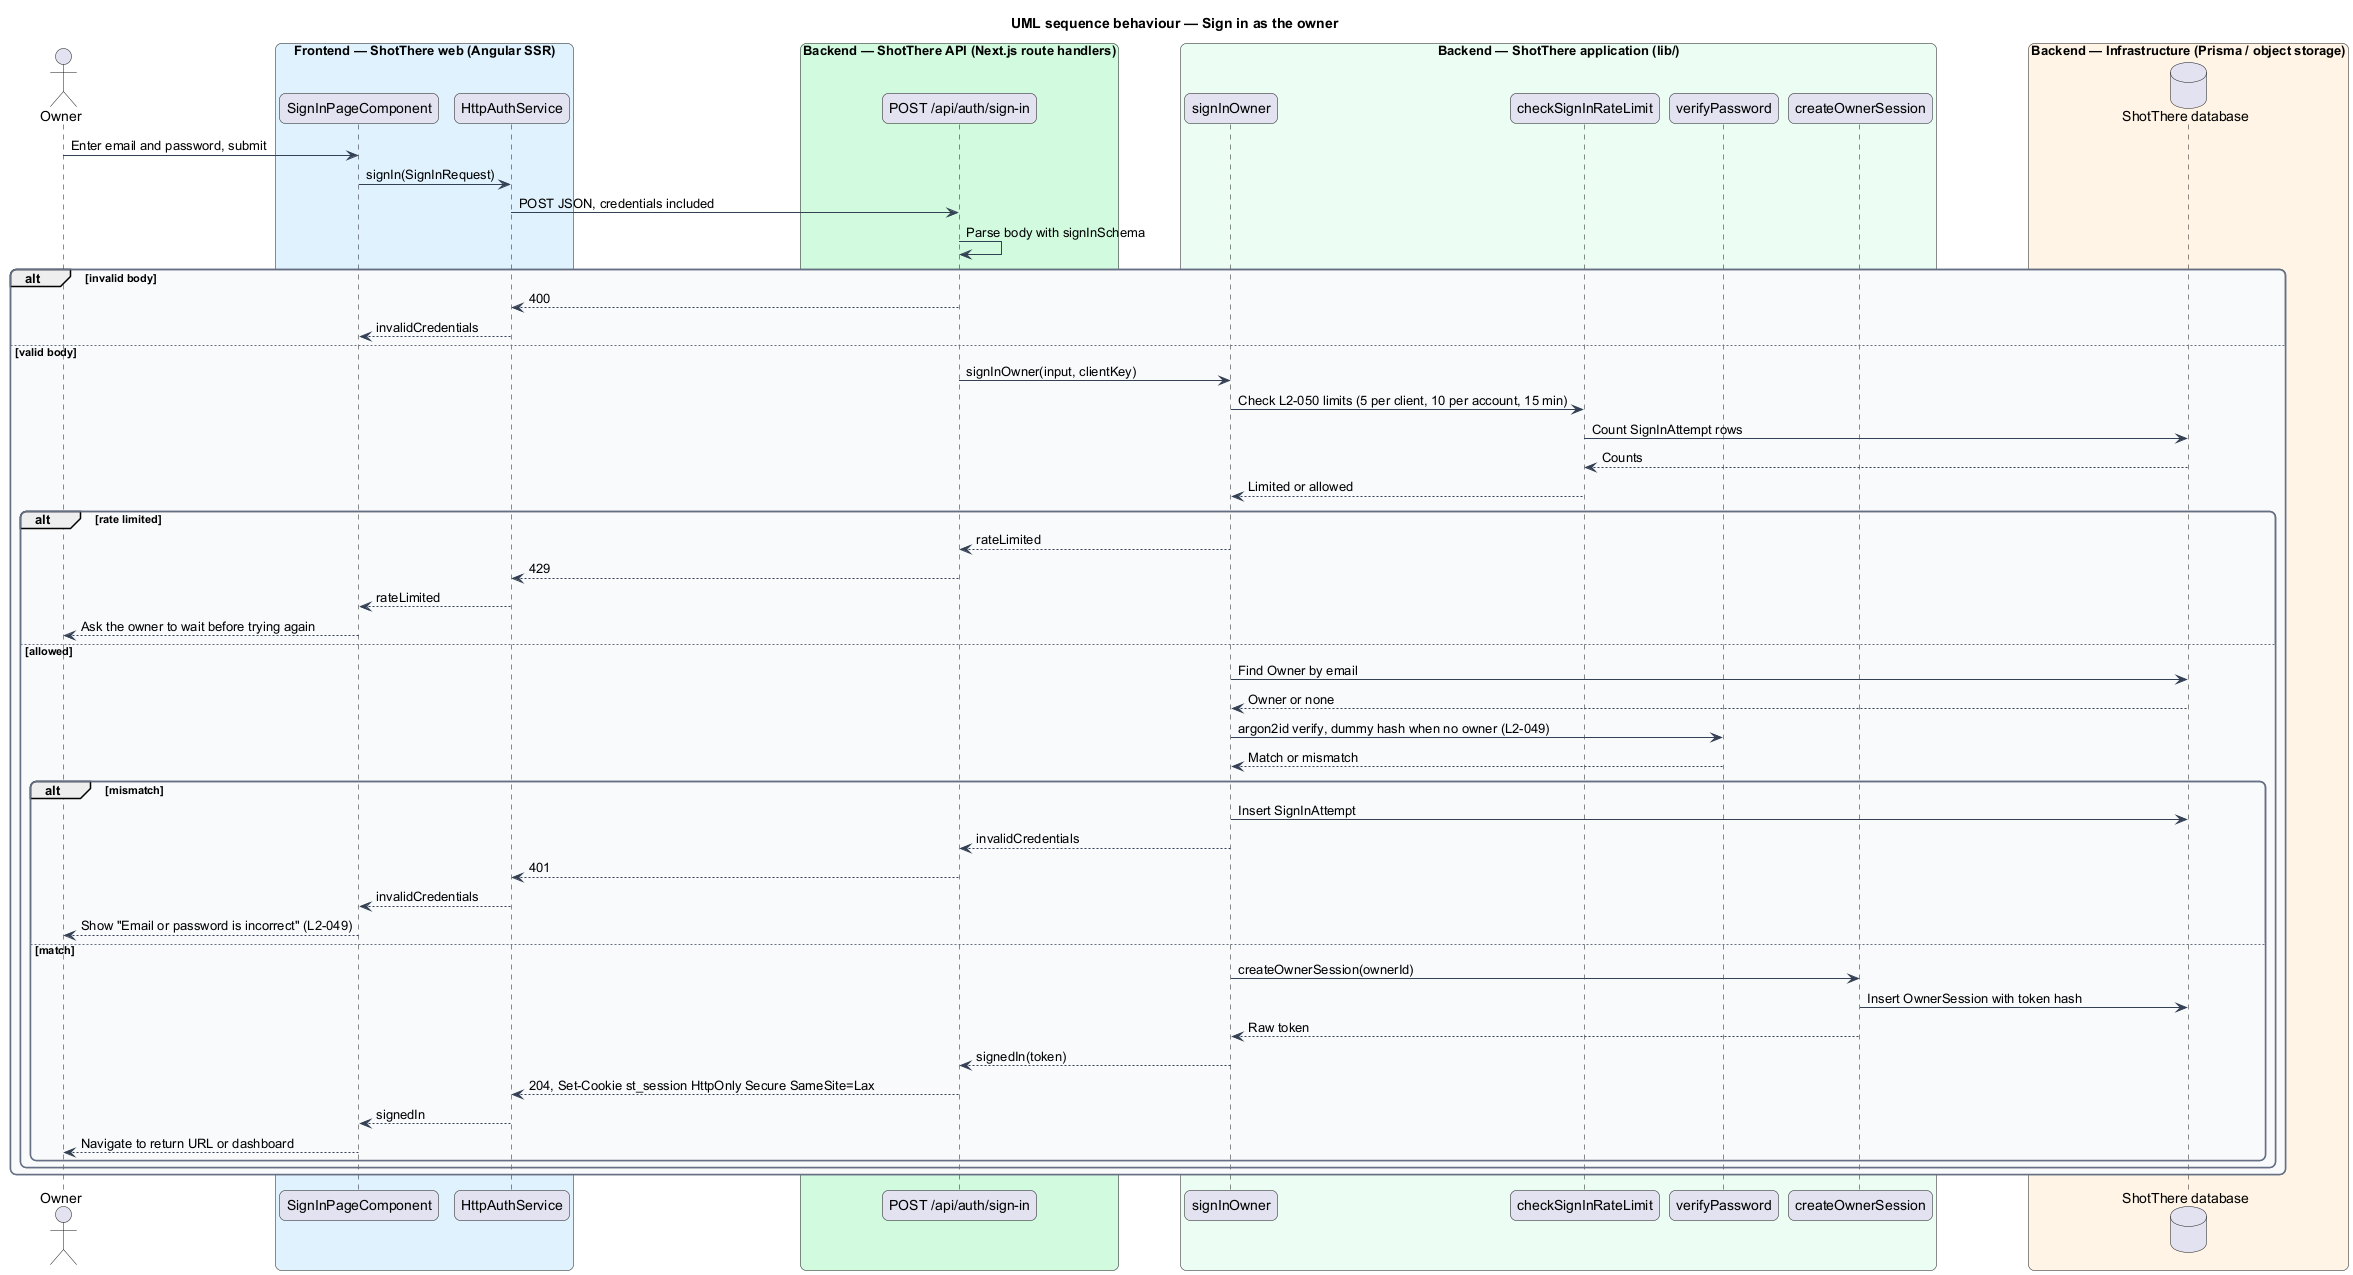

The diagram above was rendered by PlantUML. Its source (embedded in the PNG):
@startuml
title UML sequence behaviour — Sign in as the owner
skinparam backgroundColor #FFFFFF
skinparam shadowing false
skinparam roundcorner 12
skinparam defaultFontName Arial
skinparam ArrowColor #344054
skinparam rectangle {
  BorderColor #344054
  FontColor #101828
}
skinparam package {
  BorderColor #667085
  FontColor #101828
  BackgroundColor #F9FAFB
}
actor "Owner" as actor
box "Frontend — ShotThere web (Angular SSR)" #E0F2FE
  participant "SignInPageComponent" as page
  participant "HttpAuthService" as client
end box
box "Backend — ShotThere API (Next.js route handlers)" #D1FADF
  participant "POST /api/auth/sign-in" as route
end box
box "Backend — ShotThere application (lib/)" #ECFDF3
  participant "signInOwner" as signin
  participant "checkSignInRateLimit" as limit
  participant "verifyPassword" as verify
  participant "createOwnerSession" as session
end box
box "Backend — Infrastructure (Prisma / object storage)" #FFF4E5
  database "ShotThere database" as db
end box
actor -> page : Enter email and password, submit
page -> client : signIn(SignInRequest)
client -> route : POST JSON, credentials included
route -> route : Parse body with signInSchema
alt invalid body
  route --> client : 400
  client --> page : invalidCredentials
else valid body
  route -> signin : signInOwner(input, clientKey)
  signin -> limit : Check L2-050 limits (5 per client, 10 per account, 15 min)
  limit -> db : Count SignInAttempt rows
  db --> limit : Counts
  limit --> signin : Limited or allowed
  alt rate limited
    signin --> route : rateLimited
    route --> client : 429
    client --> page : rateLimited
    page --> actor : Ask the owner to wait before trying again
  else allowed
    signin -> db : Find Owner by email
    db --> signin : Owner or none
    signin -> verify : argon2id verify, dummy hash when no owner (L2-049)
    verify --> signin : Match or mismatch
    alt mismatch
      signin -> db : Insert SignInAttempt
      signin --> route : invalidCredentials
      route --> client : 401
      client --> page : invalidCredentials
      page --> actor : Show "Email or password is incorrect" (L2-049)
    else match
      signin -> session : createOwnerSession(ownerId)
      session -> db : Insert OwnerSession with token hash
      session --> signin : Raw token
      signin --> route : signedIn(token)
      route --> client : 204, Set-Cookie st_session HttpOnly Secure SameSite=Lax
      client --> page : signedIn
      page --> actor : Navigate to return URL or dashboard
    end
  end
end
@enduml